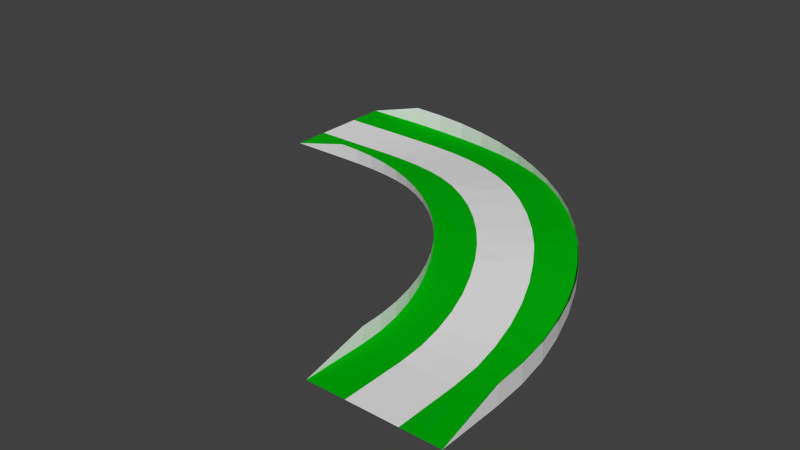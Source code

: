 # Source: right.blend  (saved by Blender 2.79.0; exported with 4.5.12 LTS)
import bpy
from mathutils import Matrix  # noqa: F401  (used for matrix-valued properties, if any)

bpy.ops.wm.read_factory_settings(use_empty=True)
scene = bpy.context.scene
scene.name = 'Scene'

# ---- collections
col_collection_1 = bpy.data.collections.new('Collection 1'); scene.collection.children.link(col_collection_1)

# ---- materials (node trees are filled in below, after node groups)
mat_side___eeeeee = bpy.data.materials.new('side [#eeeeee]')
mat_side___eeeeee.alpha_threshold = 0.0
mat_side___eeeeee.use_transparent_shadow = False
mat_side___eeeeee.roughness = 0.5
mat_grey___333333 = bpy.data.materials.new('grey [#333333]')
mat_grey___333333.alpha_threshold = 0.0
mat_grey___333333.use_transparent_shadow = False
mat_grey___333333.roughness = 0.5
mat_green___33ee33 = bpy.data.materials.new('green [#33ee33]')
mat_green___33ee33.alpha_threshold = 0.0
mat_green___33ee33.use_transparent_shadow = False
mat_green___33ee33.diffuse_color = (0.0, 0.4231, 0.003009, 1.0)
mat_green___33ee33.roughness = 0.5

# ---- material node trees

# ---- world
world_world = bpy.data.worlds.new('World'); scene.world = world_world
world_world.color = (0.05088, 0.05088, 0.05088)
world_world.use_sun_shadow = False
world_world.sun_shadow_jitter_overblur = 0.0
world_world.cycles.sampling_method = 'NONE'
world_world.cycles.sample_map_resolution = 256

# ---- meshes
me_plane = bpy.data.meshes.new('Plane')
me_plane.from_pydata([(0.0, 2.0, 0.0), (2.0, 1.907e-06, 0.0002296), (2.0, -2.0, 5.589e-05), (0.0, 1.907e-06, 0.0), (2.0, 0.67, 0.0), (2.0, 2.0, 0.0), (2.0, -0.67, 0.001344), (2.0, 0.7883, 0.0), (2.0, -0.7882, 0.001511), (0.0, 0.67, 0.0), (0.0, 0.7883, 0.0), (0.0, -0.67, 0.0), (0.0, -0.7882, 0.0), (0.0, -2.0, 0.0), (2.803, -0.8233, 0.02671), (2.94, 0.7472, 0.01813), (2.813, -0.7055, 0.02605), (3.046, 1.954, 0.001233), (2.93, 0.6294, 0.01865), (2.697, -2.03, 0.01385), (2.872, -0.03805, 0.02301), (3.6, -0.9282, 0.07719), (3.873, 0.6244, 0.07241), (3.62, -0.8117, 0.07616), (4.084, 1.818, 0.03197), (3.853, 0.5079, 0.07334), (3.389, -2.122, 0.04886), (3.736, -0.1519, 0.07645), (4.384, -1.102, 0.1454), (4.792, 0.4207, 0.1512), (4.415, -0.9879, 0.1441), (5.106, 1.591, 0.09531), (4.762, 0.3064, 0.1524), (4.071, -2.273, 0.1001), (4.588, -0.3407, 0.1508), (5.151, -1.344, 0.2236), (5.69, 0.1376, 0.2427), (5.191, -1.233, 0.2229), (6.104, 1.276, 0.1794), (5.649, 0.02652, 0.244), (4.736, -2.482, 0.1627), (5.42, -0.6031, 0.2364), (5.893, -1.651, 0.3041), (6.559, -0.2225, 0.3348), (5.943, -1.544, 0.3044), (7.071, 0.8757, 0.2729), (6.509, -0.3297, 0.336), (5.381, -2.75, 0.2314), (6.226, -0.9369, 0.3232), (6.606, -2.022, 0.3701), (7.394, -0.6571, 0.4161), (6.665, -1.92, 0.3804), (8.0, 0.3923, 0.3636), (7.335, -0.7595, 0.4167), (6.0, -3.072, 0.277), (7.0, -1.34, 0.4016), (7.284, -2.454, 0.4082), (8.188, -1.163, 0.4741), (7.351, -2.357, 0.4174), (8.883, -0.1702, 0.4388), (8.12, -1.26, 0.474), (6.589, -3.447, 0.3172), (7.736, -1.808, 0.4589), (7.921, -2.943, 0.4381), (8.935, -1.736, 0.4961), (7.997, -2.853, 0.4459), (9.713, -0.8075, 0.4605), (8.859, -1.826, 0.4957), (7.142, -3.872, 0.3376), (8.428, -2.34, 0.4804), (8.514, -3.486, 0.4381), (9.628, -2.372, 0.4961), (8.597, -3.403, 0.4459), (10.49, -1.515, 0.4605), (9.545, -2.455, 0.4957), (7.657, -4.343, 0.3376), (9.071, -2.929, 0.4804), (9.057, -4.079, 0.4381), (10.26, -3.065, 0.4961), (9.147, -4.003, 0.4459), (11.19, -2.287, 0.4605), (10.17, -3.141, 0.4957), (8.128, -4.858, 0.3376), (9.66, -3.572, 0.4804), (9.546, -4.716, 0.4082), (10.84, -3.812, 0.4741), (9.643, -4.649, 0.4174), (11.83, -3.117, 0.4388), (10.74, -3.88, 0.474), (8.553, -5.411, 0.3172), (10.19, -4.264, 0.4589), (9.978, -5.394, 0.3701), (11.34, -4.606, 0.4161), (10.08, -5.335, 0.3804), (12.39, -4.0, 0.3636), (11.24, -4.665, 0.4167), (8.928, -6.0, 0.277), (10.66, -5.0, 0.4016), (10.35, -6.107, 0.3041), (11.78, -5.441, 0.3348), (10.46, -6.057, 0.3044), (12.88, -4.929, 0.2729), (11.67, -5.491, 0.336), (9.25, -6.619, 0.2314), (11.06, -5.774, 0.3232), (10.66, -6.849, 0.2236), (12.14, -6.31, 0.2427), (10.77, -6.809, 0.2229), (13.28, -5.896, 0.1794), (12.03, -6.351, 0.244), (9.518, -7.264, 0.1627), (11.4, -6.58, 0.2364), (10.9, -7.616, 0.1454), (12.42, -7.208, 0.1512), (11.01, -7.585, 0.1441), (13.59, -6.894, 0.09531), (12.31, -7.238, 0.1524), (9.727, -7.929, 0.1001), (11.66, -7.412, 0.1508), (11.07, -8.4, 0.07719), (12.62, -8.127, 0.07241), (11.19, -8.38, 0.07616), (13.82, -7.916, 0.03197), (12.51, -8.147, 0.07334), (9.878, -8.611, 0.04886), (11.85, -8.264, 0.07645), (11.18, -9.197, 0.02671), (12.75, -9.06, 0.01813), (11.29, -9.187, 0.02605), (13.95, -8.954, 0.001233), (12.63, -9.07, 0.01865), (9.97, -9.303, 0.01385), (11.96, -9.128, 0.02301), (11.21, -10.0, 0.001511), (12.79, -10.0, 0.0), (11.33, -10.0, 0.001344), (14.0, -10.0, 0.0), (12.67, -10.0, 0.0), (10.0, -10.0, 5.589e-05), (12.0, -10.0, 0.0002296), (11.21, -12.0, 0.0), (12.79, -12.0, 0.0), (11.33, -12.0, 0.0), (14.0, -12.0, 0.0), (12.67, -12.0, 0.0), (10.0, -12.0, 0.0), (12.0, -12.0, 0.0), (2.0, -2.0, 0.5), (2.0, 2.0, 0.6), (2.697, -2.03, 0.5), (3.389, -2.122, 0.5), (4.071, -2.273, 0.5), (4.736, -2.482, 0.5), (5.381, -2.75, 0.5), (6.0, -3.072, 0.5), (6.589, -3.447, 0.5), (7.142, -3.872, 0.5), (7.657, -4.343, 0.5), (8.128, -4.858, 0.5), (8.553, -5.411, 0.5), (8.928, -6.0, 0.5), (9.25, -6.619, 0.5), (9.518, -7.264, 0.5), (9.727, -7.929, 0.5), (9.878, -8.611, 0.5), (9.97, -9.303, 0.5), (10.0, -10.0, 0.5), (3.046, 1.954, 0.6), (4.084, 1.818, 0.6), (5.106, 1.591, 0.6), (6.104, 1.276, 0.6), (7.071, 0.8757, 0.6), (8.0, 0.3923, 0.6), (8.883, -0.1702, 0.6), (9.713, -0.8075, 0.6), (10.49, -1.515, 0.6), (11.19, -2.287, 0.6), (11.83, -3.117, 0.6), (12.39, -4.0, 0.6), (12.88, -4.929, 0.6), (13.28, -5.896, 0.6), (13.59, -6.894, 0.6), (13.82, -7.916, 0.6), (13.95, -8.954, 0.6), (14.0, -10.0, 0.6)], [], [(6, 11, 12, 8), (7, 10, 9, 4), (12, 13, 2, 8), (4, 9, 3, 1), (1, 3, 11, 6), (7, 5, 0, 10), (6, 16, 20, 1), (1, 20, 18, 4), (2, 19, 14, 8), (7, 15, 17, 5), (4, 18, 15, 7), (8, 14, 16, 6), (16, 23, 27, 20), (20, 27, 25, 18), (19, 26, 21, 14), (15, 22, 24, 17), (18, 25, 22, 15), (14, 21, 23, 16), (23, 30, 34, 27), (27, 34, 32, 25), (26, 33, 28, 21), (22, 29, 31, 24), (25, 32, 29, 22), (21, 28, 30, 23), (30, 37, 41, 34), (34, 41, 39, 32), (33, 40, 35, 28), (29, 36, 38, 31), (32, 39, 36, 29), (28, 35, 37, 30), (37, 44, 48, 41), (41, 48, 46, 39), (40, 47, 42, 35), (36, 43, 45, 38), (39, 46, 43, 36), (35, 42, 44, 37), (44, 51, 55, 48), (48, 55, 53, 46), (47, 54, 49, 42), (43, 50, 52, 45), (46, 53, 50, 43), (42, 49, 51, 44), (51, 58, 62, 55), (55, 62, 60, 53), (54, 61, 56, 49), (50, 57, 59, 52), (53, 60, 57, 50), (49, 56, 58, 51), (58, 65, 69, 62), (62, 69, 67, 60), (61, 68, 63, 56), (57, 64, 66, 59), (60, 67, 64, 57), (56, 63, 65, 58), (65, 72, 76, 69), (69, 76, 74, 67), (68, 75, 70, 63), (64, 71, 73, 66), (67, 74, 71, 64), (63, 70, 72, 65), (72, 79, 83, 76), (76, 83, 81, 74), (75, 82, 77, 70), (71, 78, 80, 73), (74, 81, 78, 71), (70, 77, 79, 72), (79, 86, 90, 83), (83, 90, 88, 81), (82, 89, 84, 77), (78, 85, 87, 80), (81, 88, 85, 78), (77, 84, 86, 79), (86, 93, 97, 90), (90, 97, 95, 88), (89, 96, 91, 84), (85, 92, 94, 87), (88, 95, 92, 85), (84, 91, 93, 86), (93, 100, 104, 97), (97, 104, 102, 95), (96, 103, 98, 91), (92, 99, 101, 94), (95, 102, 99, 92), (91, 98, 100, 93), (100, 107, 111, 104), (104, 111, 109, 102), (103, 110, 105, 98), (99, 106, 108, 101), (102, 109, 106, 99), (98, 105, 107, 100), (107, 114, 118, 111), (111, 118, 116, 109), (110, 117, 112, 105), (106, 113, 115, 108), (109, 116, 113, 106), (105, 112, 114, 107), (114, 121, 125, 118), (118, 125, 123, 116), (117, 124, 119, 112), (113, 120, 122, 115), (116, 123, 120, 113), (112, 119, 121, 114), (121, 128, 132, 125), (125, 132, 130, 123), (124, 131, 126, 119), (120, 127, 129, 122), (123, 130, 127, 120), (119, 126, 128, 121), (128, 135, 139, 132), (132, 139, 137, 130), (131, 138, 133, 126), (127, 134, 136, 129), (130, 137, 134, 127), (126, 133, 135, 128), (135, 142, 146, 139), (139, 146, 144, 137), (138, 145, 140, 133), (134, 141, 143, 136), (137, 144, 141, 134), (133, 140, 142, 135), (82, 75, 157, 158), (75, 68, 156, 157), (138, 166, 145), (19, 2, 147, 149), (68, 61, 155, 156), (138, 131, 165, 166), (13, 147, 2), (61, 54, 154, 155), (131, 124, 164, 165), (54, 47, 153, 154), (124, 117, 163, 164), (47, 40, 152, 153), (40, 33, 151, 152), (117, 110, 162, 163), (33, 26, 150, 151), (110, 103, 161, 162), (26, 19, 149, 150), (103, 96, 160, 161), (96, 89, 159, 160), (89, 82, 158, 159), (24, 31, 169, 168), (101, 108, 180, 179), (17, 24, 168, 167), (94, 101, 179, 178), (87, 94, 178, 177), (80, 87, 177, 176), (73, 80, 176, 175), (66, 73, 175, 174), (5, 148, 0), (59, 66, 174, 173), (129, 136, 184, 183), (136, 143, 184), (5, 17, 167, 148), (52, 59, 173, 172), (122, 129, 183, 182), (45, 52, 172, 171), (115, 122, 182, 181), (38, 45, 171, 170), (31, 38, 170, 169), (108, 115, 181, 180)])
me_plane.polygons.foreach_set('material_index', [0, 0, 2, 1, 1, 2, 1, 1, 2, 2, 0, 0, 1, 1, 2, 2, 0, 0, 1, 1, 2, 2, 0, 0, 1, 1, 2, 2, 0, 0, 1, 1, 2, 2, 0, 0, 1, 1, 2, 2, 0, 0, 1, 1, 2, 2, 0, 0, 1, 1, 2, 2, 0, 0, 1, 1, 2, 2, 0, 0, 1, 1, 2, 2, 0, 0, 1, 1, 2, 2, 0, 0, 1, 1, 2, 2, 0, 0, 1, 1, 2, 2, 0, 0, 1, 1, 2, 2, 0, 0, 1, 1, 2, 2, 0, 0, 1, 1, 2, 2, 0, 0, 1, 1, 2, 2, 0, 0, 1, 1, 2, 2, 0, 0, 1, 1, 2, 2, 0, 0, 0, 0, 0, 0, 0, 0, 0, 0, 0, 0, 0, 0, 0, 0, 0, 0, 0, 0, 0, 0, 0, 0, 0, 0, 0, 0, 0, 0, 0, 0, 0, 0, 0, 0, 0, 0, 0, 0, 0, 0])
me_plane.materials.append(mat_side___eeeeee)
me_plane.materials.append(mat_grey___333333)
me_plane.materials.append(mat_green___33ee33)
me_plane.use_remesh_preserve_volume = False
me_plane.use_remesh_preserve_attributes = False
me_plane.use_mirror_vertex_groups = False
me_plane.update()

# ---- objects
ob_main = bpy.data.objects.new('main', me_plane)

# ---- transforms, parenting, visibility, modifiers, constraints
ob_main.location = (0.0, 0.0, 0.0)
ob_main.lock_scale = (True, True, True)
ob_main.lineart.crease_threshold = 0.0

# ---- collection membership
col_collection_1.objects.link(ob_main)

# ---- scene / render settings (as saved in the file)
scene.frame_start = 1; scene.frame_end = 250; scene.frame_set(1)
scene.render.engine = 'BLENDER_EEVEE_NEXT'
scene.render.resolution_percentage = 50
scene.render.dither_intensity = 0.0
scene.cycles.use_denoising = False
scene.cycles.samples = 10
scene.cycles.sampling_pattern = 'TABULATED_SOBOL'
scene.cycles.light_sampling_threshold = 0.0
scene.cycles.use_adaptive_sampling = False
scene.cycles.use_light_tree = False
scene.cycles.blur_glossy = 0.0
scene.cycles.pixel_filter_type = 'GAUSSIAN'
scene.cycles.sample_clamp_indirect = 0.0
scene.view_settings.view_transform = 'Standard'
bpy.context.view_layer.update()

# ---- added for rendering (the .blend has no active camera and no usable light): camera, sun
cam_auto = bpy.data.cameras.new('AutoCamera')
cam_auto.lens = 50.0
cam_auto.sensor_width = 36.0
cam_auto.clip_end = 1000.0
ob_auto_camera = bpy.data.objects.new('AutoCamera', cam_auto)
scene.collection.objects.link(ob_auto_camera)
ob_auto_camera.location = (25.3269, -26.9923, 14.9615)
ob_auto_camera.rotation_euler = (1.09748, -7.21219e-08, 0.694738)
scene.camera = ob_auto_camera
light_auto_sun = bpy.data.lights.new('AutoSun', 'SUN')
light_auto_sun.energy = 3.0
light_auto_sun.angle = 0.0523599
ob_auto_sun = bpy.data.objects.new('AutoSun', light_auto_sun)
scene.collection.objects.link(ob_auto_sun)
ob_auto_sun.rotation_euler = (0.872665, 0.174533, 0.523599)
bpy.context.view_layer.update()
